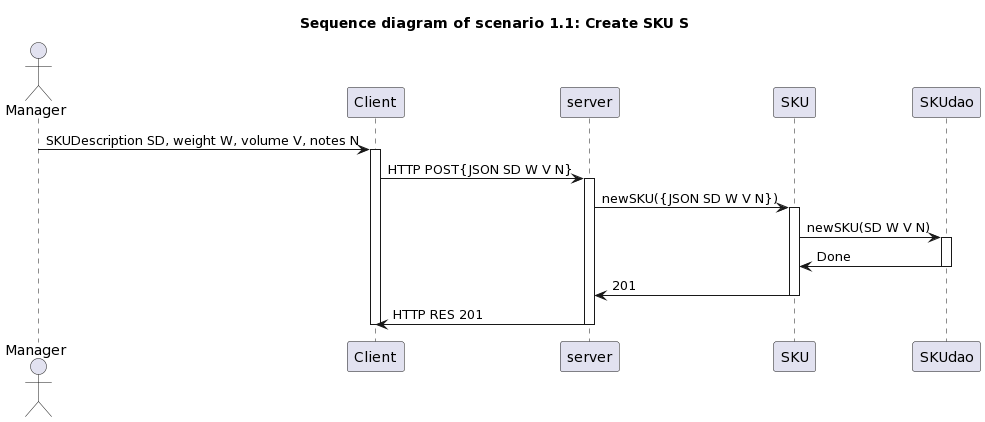

The diagram above was rendered by PlantUML. Its source (embedded in the PNG):
@startuml
title " Sequence diagram of scenario 1.1: Create SKU S"


actor Manager


Manager -> Client : SKUDescription SD, weight W, volume V, notes N
activate Client
Client -> server : HTTP POST{JSON SD W V N}
activate server
server -> SKU : newSKU({JSON SD W V N})
activate SKU
SKU -> SKUdao : newSKU(SD W V N)
activate SKUdao
SKU <- SKUdao : Done
deactivate SKUdao
server <- SKU : 201
deactivate SKU
Client <- server : HTTP RES 201
deactivate server
deactivate Client
@enduml